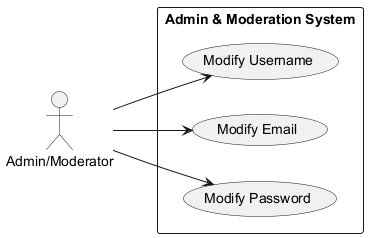

The diagram above was rendered by PlantUML. Its source (embedded in the PNG):
@startuml
left to right direction
actor "Admin/Moderator" as AdminMod
rectangle "Admin & Moderation System" {
  usecase "Modify Username" as UC7_4A
  usecase "Modify Email" as UC7_4B
  usecase "Modify Password" as UC7_4C
}
AdminMod --> UC7_4A
AdminMod --> UC7_4B
AdminMod --> UC7_4C
@enduml